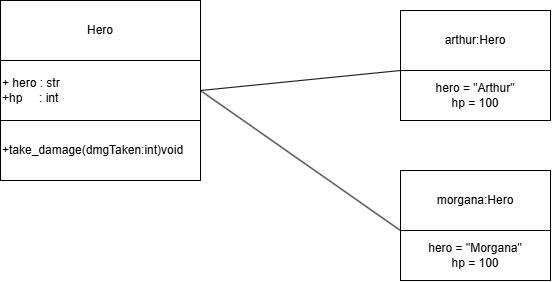

The diagram above was exported from draw.io. Its source (the exported page's mxGraphModel, read from the mxfile embedded in the PNG):
<mxGraphModel dx="1406" dy="780" grid="1" gridSize="10" guides="1" tooltips="1" connect="1" arrows="1" fold="1" page="1" pageScale="1" pageWidth="850" pageHeight="1100" math="0" shadow="0">
  <root>
    <mxCell id="0" />
    <mxCell id="1" parent="0" />
    <mxCell id="Et3e1SAfn0DiZmcq-u5K-1" parent="1" style="rounded=0;whiteSpace=wrap;html=1;" value="Hero" vertex="1">
      <mxGeometry height="60" width="200" x="70" y="70" as="geometry" />
    </mxCell>
    <mxCell id="Et3e1SAfn0DiZmcq-u5K-2" parent="1" style="rounded=0;whiteSpace=wrap;html=1;align=left;" value="+ hero : str&lt;div&gt;+hp&amp;nbsp; &amp;nbsp; &amp;nbsp;: int&lt;/div&gt;" vertex="1">
      <mxGeometry height="60" width="200" x="70" y="130" as="geometry" />
    </mxCell>
    <mxCell id="Et3e1SAfn0DiZmcq-u5K-3" parent="1" style="rounded=0;whiteSpace=wrap;html=1;align=left;" value="+take_damage(dmgTaken:int)void" vertex="1">
      <mxGeometry height="60" width="200" x="70" y="190" as="geometry" />
    </mxCell>
    <mxCell id="Et3e1SAfn0DiZmcq-u5K-4" parent="1" style="rounded=0;whiteSpace=wrap;html=1;" value="arthur:Hero" vertex="1">
      <mxGeometry height="60" width="150" x="470" y="80" as="geometry" />
    </mxCell>
    <mxCell id="Et3e1SAfn0DiZmcq-u5K-5" edge="1" parent="1" source="Et3e1SAfn0DiZmcq-u5K-1" style="edgeStyle=orthogonalEdgeStyle;rounded=0;orthogonalLoop=1;jettySize=auto;html=1;innerLoopWaypoints=1;exitX=0.5;exitY=1;exitDx=0;exitDy=0;" target="Et3e1SAfn0DiZmcq-u5K-1">
      <mxGeometry relative="1" as="geometry" />
    </mxCell>
    <mxCell id="Et3e1SAfn0DiZmcq-u5K-6" parent="1" style="rounded=0;whiteSpace=wrap;html=1;" value="hero = &quot;Arthur&quot;&lt;div&gt;hp = 100&lt;/div&gt;" vertex="1">
      <mxGeometry height="50" width="150" x="470" y="140" as="geometry" />
    </mxCell>
    <mxCell id="Et3e1SAfn0DiZmcq-u5K-7" parent="1" style="rounded=0;whiteSpace=wrap;html=1;" value="morgana:Hero" vertex="1">
      <mxGeometry height="60" width="150" x="470" y="240" as="geometry" />
    </mxCell>
    <mxCell id="Et3e1SAfn0DiZmcq-u5K-8" parent="1" style="rounded=0;whiteSpace=wrap;html=1;" value="hero = &quot;Morgana&quot;&lt;div&gt;hp = 100&lt;/div&gt;" vertex="1">
      <mxGeometry height="50" width="150" x="470" y="300" as="geometry" />
    </mxCell>
    <mxCell id="Et3e1SAfn0DiZmcq-u5K-9" edge="1" parent="1" source="Et3e1SAfn0DiZmcq-u5K-8" style="endArrow=none;html=1;rounded=0;entryX=1;entryY=0.5;entryDx=0;entryDy=0;exitX=0;exitY=0;exitDx=0;exitDy=0;" target="Et3e1SAfn0DiZmcq-u5K-2" value="">
      <mxGeometry height="50" relative="1" width="50" as="geometry">
        <mxPoint x="410" y="330" as="sourcePoint" />
        <mxPoint x="460" y="280" as="targetPoint" />
      </mxGeometry>
    </mxCell>
    <mxCell id="Et3e1SAfn0DiZmcq-u5K-10" edge="1" parent="1" style="endArrow=none;html=1;rounded=0;entryX=0;entryY=0;entryDx=0;entryDy=0;" target="Et3e1SAfn0DiZmcq-u5K-6" value="">
      <mxGeometry height="50" relative="1" width="50" as="geometry">
        <mxPoint x="270" y="160" as="sourcePoint" />
        <mxPoint x="320" y="110" as="targetPoint" />
      </mxGeometry>
    </mxCell>
  </root>
</mxGraphModel>